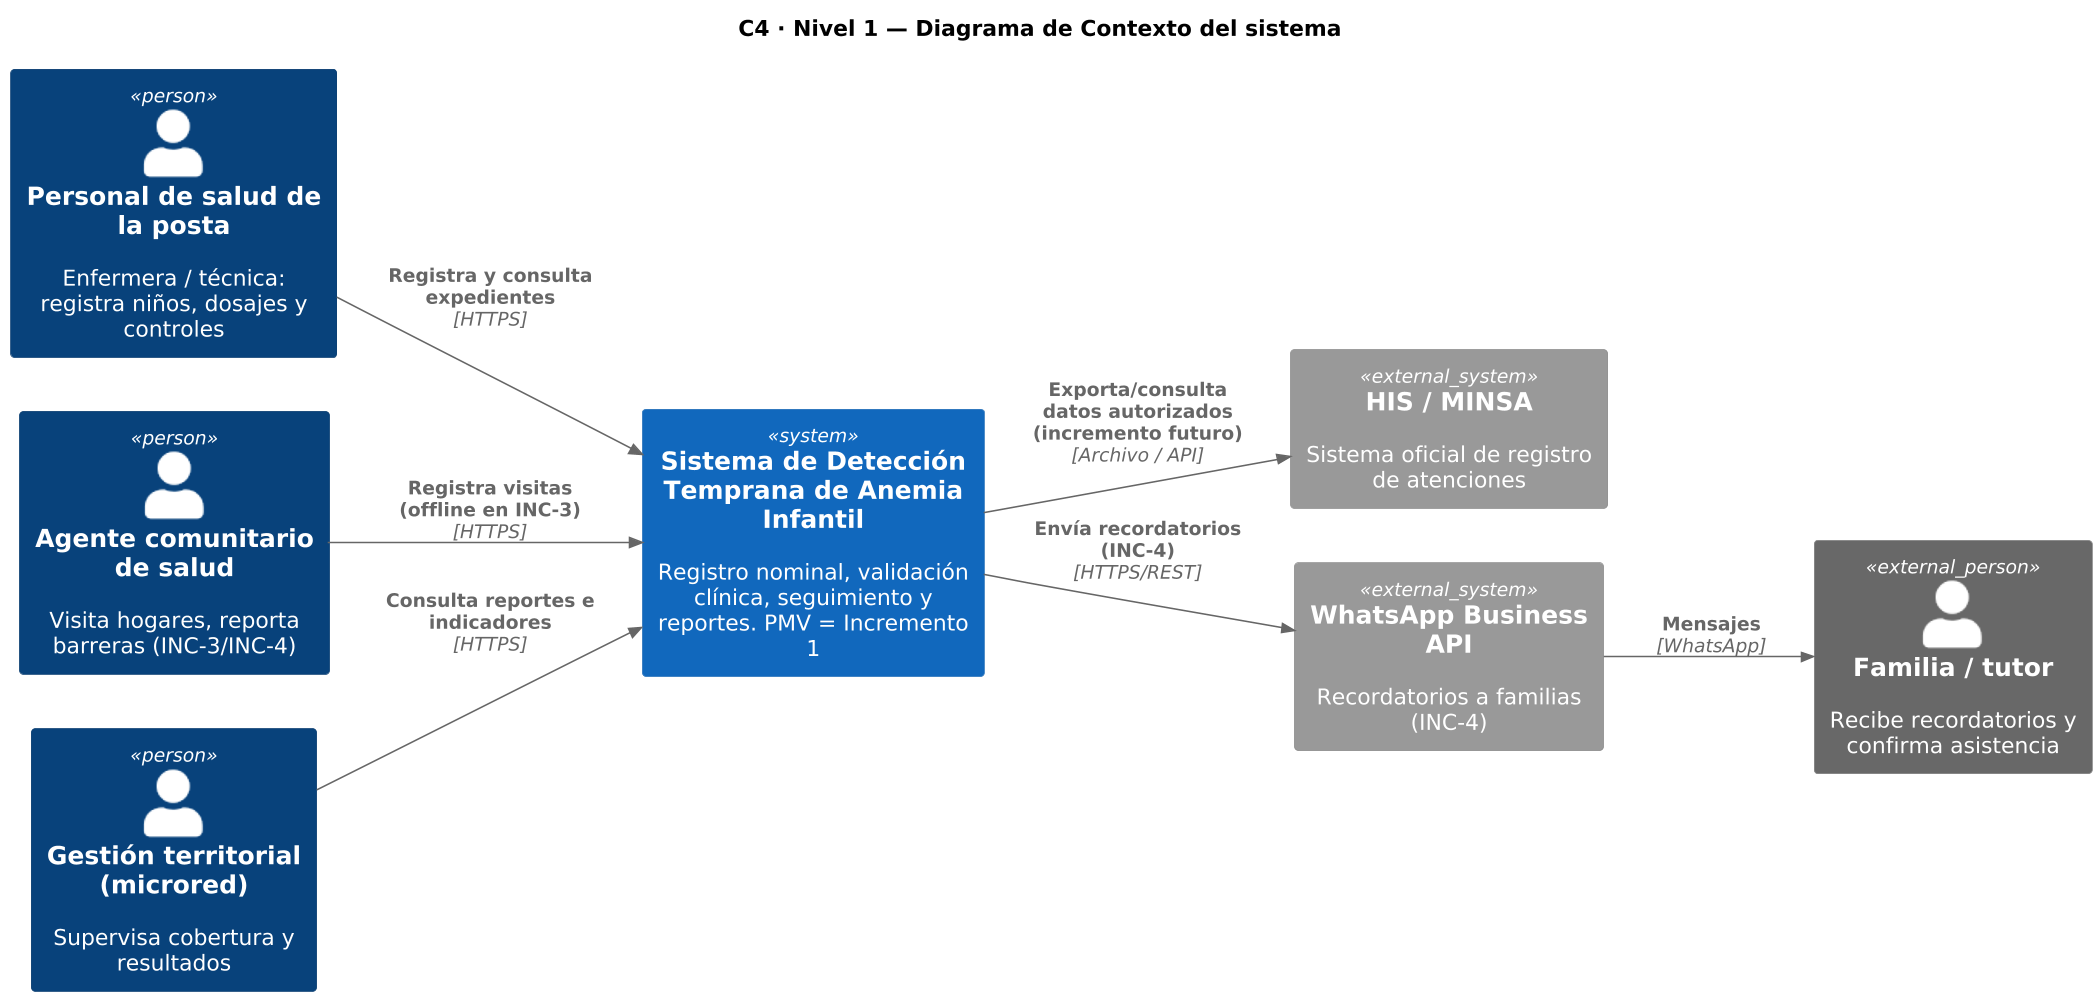

The diagram above was rendered by PlantUML. Its source (embedded in the PNG):
@startuml
!include <C4/C4_Context>
skinparam dpi 150
LAYOUT_LEFT_RIGHT()
title C4 · Nivel 1 — Diagrama de Contexto del sistema
Person(enf, "Personal de salud de la posta", "Enfermera / técnica: registra niños, dosajes y controles")
Person(acs, "Agente comunitario de salud", "Visita hogares, reporta barreras (INC-3/INC-4)")
Person(mic, "Gestión territorial (microred)", "Supervisa cobertura y resultados")
System(sis, "Sistema de Detección Temprana de Anemia Infantil", "Registro nominal, validación clínica, seguimiento y reportes. PMV = Incremento 1")
System_Ext(his, "HIS / MINSA", "Sistema oficial de registro de atenciones")
System_Ext(wa, "WhatsApp Business API", "Recordatorios a familias (INC-4)")
Person_Ext(fam, "Familia / tutor", "Recibe recordatorios y confirma asistencia")
Rel(enf, sis, "Registra y consulta expedientes", "HTTPS")
Rel(acs, sis, "Registra visitas (offline en INC-3)", "HTTPS")
Rel(mic, sis, "Consulta reportes e indicadores", "HTTPS")
Rel(sis, his, "Exporta/consulta datos autorizados (incremento futuro)", "Archivo / API")
Rel(sis, wa, "Envía recordatorios (INC-4)", "HTTPS/REST")
Rel(wa, fam, "Mensajes", "WhatsApp")

@enduml